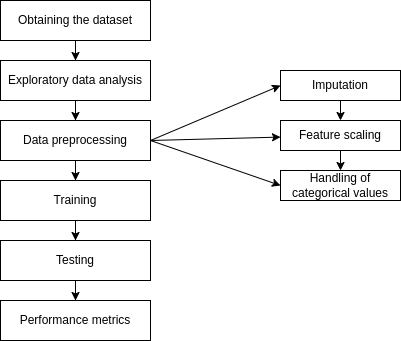

The diagram above was exported from draw.io. Its source (the exported page's mxGraphModel, read from the mxfile embedded in the PNG):
<mxGraphModel dx="782" dy="448" grid="1" gridSize="10" guides="1" tooltips="1" connect="1" arrows="1" fold="1" page="1" pageScale="1" pageWidth="850" pageHeight="1100" math="0" shadow="0">
  <root>
    <mxCell id="0" />
    <mxCell id="1" parent="0" />
    <mxCell id="t2EPy_RDCMsW4zrXWWaw-8" style="edgeStyle=orthogonalEdgeStyle;rounded=0;orthogonalLoop=1;jettySize=auto;html=1;entryX=0.5;entryY=0;entryDx=0;entryDy=0;" edge="1" parent="1" source="t2EPy_RDCMsW4zrXWWaw-1" target="t2EPy_RDCMsW4zrXWWaw-2">
      <mxGeometry relative="1" as="geometry" />
    </mxCell>
    <mxCell id="t2EPy_RDCMsW4zrXWWaw-1" value="Obtaining the dataset" style="rounded=0;whiteSpace=wrap;html=1;" vertex="1" parent="1">
      <mxGeometry x="290" y="100" width="150" height="40" as="geometry" />
    </mxCell>
    <mxCell id="t2EPy_RDCMsW4zrXWWaw-9" style="edgeStyle=orthogonalEdgeStyle;rounded=0;orthogonalLoop=1;jettySize=auto;html=1;entryX=0.5;entryY=0;entryDx=0;entryDy=0;" edge="1" parent="1" source="t2EPy_RDCMsW4zrXWWaw-2" target="t2EPy_RDCMsW4zrXWWaw-3">
      <mxGeometry relative="1" as="geometry" />
    </mxCell>
    <mxCell id="t2EPy_RDCMsW4zrXWWaw-2" value="Exploratory data analysis" style="rounded=0;whiteSpace=wrap;html=1;" vertex="1" parent="1">
      <mxGeometry x="290" y="160" width="150" height="40" as="geometry" />
    </mxCell>
    <mxCell id="t2EPy_RDCMsW4zrXWWaw-10" style="edgeStyle=orthogonalEdgeStyle;rounded=0;orthogonalLoop=1;jettySize=auto;html=1;entryX=0.5;entryY=0;entryDx=0;entryDy=0;" edge="1" parent="1" source="t2EPy_RDCMsW4zrXWWaw-3" target="t2EPy_RDCMsW4zrXWWaw-4">
      <mxGeometry relative="1" as="geometry" />
    </mxCell>
    <mxCell id="t2EPy_RDCMsW4zrXWWaw-18" style="rounded=0;orthogonalLoop=1;jettySize=auto;html=1;entryX=0;entryY=0.5;entryDx=0;entryDy=0;exitX=1;exitY=0.5;exitDx=0;exitDy=0;" edge="1" parent="1" source="t2EPy_RDCMsW4zrXWWaw-3" target="t2EPy_RDCMsW4zrXWWaw-14">
      <mxGeometry relative="1" as="geometry">
        <mxPoint x="560" y="190" as="targetPoint" />
      </mxGeometry>
    </mxCell>
    <mxCell id="t2EPy_RDCMsW4zrXWWaw-3" value="Data preprocessing" style="rounded=0;whiteSpace=wrap;html=1;" vertex="1" parent="1">
      <mxGeometry x="290" y="220" width="150" height="40" as="geometry" />
    </mxCell>
    <mxCell id="t2EPy_RDCMsW4zrXWWaw-12" style="edgeStyle=orthogonalEdgeStyle;rounded=0;orthogonalLoop=1;jettySize=auto;html=1;entryX=0.5;entryY=0;entryDx=0;entryDy=0;" edge="1" parent="1" source="t2EPy_RDCMsW4zrXWWaw-4" target="t2EPy_RDCMsW4zrXWWaw-5">
      <mxGeometry relative="1" as="geometry" />
    </mxCell>
    <mxCell id="t2EPy_RDCMsW4zrXWWaw-4" value="Training" style="rounded=0;whiteSpace=wrap;html=1;" vertex="1" parent="1">
      <mxGeometry x="290" y="280" width="150" height="40" as="geometry" />
    </mxCell>
    <mxCell id="t2EPy_RDCMsW4zrXWWaw-13" style="edgeStyle=orthogonalEdgeStyle;rounded=0;orthogonalLoop=1;jettySize=auto;html=1;entryX=0.5;entryY=0;entryDx=0;entryDy=0;" edge="1" parent="1" source="t2EPy_RDCMsW4zrXWWaw-5" target="t2EPy_RDCMsW4zrXWWaw-6">
      <mxGeometry relative="1" as="geometry" />
    </mxCell>
    <mxCell id="t2EPy_RDCMsW4zrXWWaw-5" value="Testing" style="rounded=0;whiteSpace=wrap;html=1;" vertex="1" parent="1">
      <mxGeometry x="290" y="340" width="150" height="40" as="geometry" />
    </mxCell>
    <mxCell id="t2EPy_RDCMsW4zrXWWaw-6" value="Performance metrics" style="rounded=0;whiteSpace=wrap;html=1;" vertex="1" parent="1">
      <mxGeometry x="290" y="400" width="150" height="40" as="geometry" />
    </mxCell>
    <mxCell id="t2EPy_RDCMsW4zrXWWaw-14" value="Imputation" style="rounded=0;whiteSpace=wrap;html=1;" vertex="1" parent="1">
      <mxGeometry x="570" y="170" width="120" height="30" as="geometry" />
    </mxCell>
    <mxCell id="t2EPy_RDCMsW4zrXWWaw-15" value="Feature scaling" style="rounded=0;whiteSpace=wrap;html=1;" vertex="1" parent="1">
      <mxGeometry x="570" y="220" width="120" height="30" as="geometry" />
    </mxCell>
    <mxCell id="t2EPy_RDCMsW4zrXWWaw-16" value="Handling of categorical values" style="rounded=0;whiteSpace=wrap;html=1;" vertex="1" parent="1">
      <mxGeometry x="570" y="270" width="120" height="30" as="geometry" />
    </mxCell>
    <mxCell id="t2EPy_RDCMsW4zrXWWaw-19" style="rounded=0;orthogonalLoop=1;jettySize=auto;html=1;exitX=1;exitY=0.5;exitDx=0;exitDy=0;" edge="1" parent="1" source="t2EPy_RDCMsW4zrXWWaw-3" target="t2EPy_RDCMsW4zrXWWaw-15">
      <mxGeometry relative="1" as="geometry">
        <mxPoint x="580" y="195" as="targetPoint" />
        <mxPoint x="449.5454545454545" y="230" as="sourcePoint" />
      </mxGeometry>
    </mxCell>
    <mxCell id="t2EPy_RDCMsW4zrXWWaw-20" style="rounded=0;orthogonalLoop=1;jettySize=auto;html=1;entryX=0;entryY=0.5;entryDx=0;entryDy=0;" edge="1" parent="1" target="t2EPy_RDCMsW4zrXWWaw-16">
      <mxGeometry relative="1" as="geometry">
        <mxPoint x="580" y="246.57894736842104" as="targetPoint" />
        <mxPoint x="440" y="240" as="sourcePoint" />
      </mxGeometry>
    </mxCell>
    <mxCell id="t2EPy_RDCMsW4zrXWWaw-21" style="rounded=0;orthogonalLoop=1;jettySize=auto;html=1;exitX=0.5;exitY=1;exitDx=0;exitDy=0;" edge="1" parent="1" source="t2EPy_RDCMsW4zrXWWaw-14" target="t2EPy_RDCMsW4zrXWWaw-15">
      <mxGeometry relative="1" as="geometry">
        <mxPoint x="580" y="246.57894736842104" as="targetPoint" />
        <mxPoint x="450" y="250" as="sourcePoint" />
      </mxGeometry>
    </mxCell>
    <mxCell id="t2EPy_RDCMsW4zrXWWaw-22" style="rounded=0;orthogonalLoop=1;jettySize=auto;html=1;exitX=0.5;exitY=1;exitDx=0;exitDy=0;entryX=0.5;entryY=0;entryDx=0;entryDy=0;" edge="1" parent="1" source="t2EPy_RDCMsW4zrXWWaw-15" target="t2EPy_RDCMsW4zrXWWaw-16">
      <mxGeometry relative="1" as="geometry">
        <mxPoint x="640" y="230" as="targetPoint" />
        <mxPoint x="640" y="210" as="sourcePoint" />
      </mxGeometry>
    </mxCell>
  </root>
</mxGraphModel>